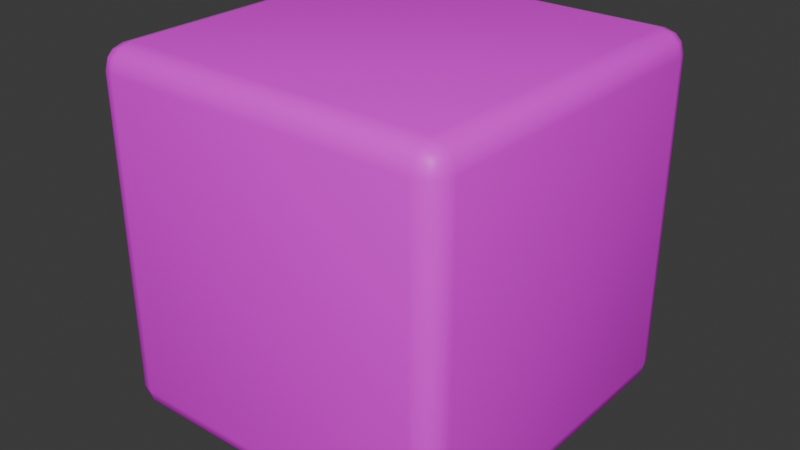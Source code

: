 # Source: 05_TexturePaintingProjectSmoothing.blend  (saved by Blender 4.3.34; exported with 4.5.12 LTS)
import bpy
from mathutils import Matrix  # noqa: F401  (used for matrix-valued properties, if any)

bpy.ops.wm.read_factory_settings(use_empty=True)
scene = bpy.context.scene
scene.name = 'Scene'

# ---- collections
col_collection = bpy.data.collections.new('Collection'); scene.collection.children.link(col_collection)

# ---- images (referenced by path relative to the original .blend; pixels are not part of the script)
import os
ASSET_DIR = os.environ.get("B2B_ASSET_DIR", "")  # directory of the original .blend (textures are referenced by path, not embedded)
HERE = os.path.dirname(os.path.abspath(__file__))  # packed textures are extracted next to this script under _unpacked/

def load_image(name, relpath, width, height, colorspace="sRGB"):
    """Load a texture the original file referenced (path relative to the .blend, or extracted next to this script)."""
    p = next((c for c in (os.path.join(HERE, relpath), os.path.join(ASSET_DIR, relpath)) if relpath and os.path.exists(c)), "")
    if p:
        img = bpy.data.images.load(p, check_existing=True)
        img.name = name
    else:  # same state as the original file: an image datablock whose file is absent (Cycles renders it pink)
        img = bpy.data.images.new(name, width, height)
        img.source = "FILE"
        img.filepath = "//" + (relpath or name)
    img.colorspace_settings.name = colorspace
    return img
img_cheese_base_color = load_image('Cheese Base Color', 'Cheese Base Color.png', 1024, 1024, 'sRGB')
img_cheese_bump = load_image('Cheese Bump', 'Cheese Bump.png', 1024, 1024, 'Non-Color')

# ---- materials (node trees are filled in below, after node groups)
mat_cheese = bpy.data.materials.new('Cheese')
mat_cheese.alpha_threshold = 0.0
mat_cheese.roughness = 0.5
mat_cheese.line_color = (0.0, 0.0, 0.0, 1.0)

# ---- material node trees
mat_cheese.use_nodes = True; mat_cheese.node_tree.nodes.clear()
_N = mat_cheese.node_tree.nodes; _L = mat_cheese.node_tree.links
n0 = _N.new('ShaderNodeOutputMaterial'); n0.name = 'Material Output'; n0.location = (300, 300)
n1 = _N.new('ShaderNodeBsdfPrincipled'); n1.name = 'Principled BSDF'; n1.location = (10, 300)
n1.inputs[3].default_value = 1.45
n2 = _N.new('ShaderNodeTexImage'); n2.name = 'Image Texture'; n2.location = (-280, 280)
n2.image = img_cheese_base_color
n3 = _N.new('ShaderNodeTexImage'); n3.name = 'Image Texture.001'; n3.location = (-470, 120)
n3.image = img_cheese_bump
n4 = _N.new('ShaderNodeBump'); n4.name = 'Bump'; n4.location = (-180, 180)
n4.inputs[1].default_value = 1.0
n4.inputs[2].default_value = 1.0
_L.new(n1.outputs[0], n0.inputs[0])
_L.new(n2.outputs[0], n1.inputs[0])
_L.new(n3.outputs[0], n4.inputs[3])
_L.new(n4.outputs[0], n1.inputs[5])
n0.is_active_output = True

# ---- world
world_world = bpy.data.worlds.new('World'); scene.world = world_world
world_world.use_nodes = True; world_world.node_tree.nodes.clear()
_N = world_world.node_tree.nodes; _L = world_world.node_tree.links
n0 = _N.new('ShaderNodeOutputWorld'); n0.name = 'World Output'; n0.location = (300, 300)
n1 = _N.new('ShaderNodeBackground'); n1.name = 'Background'; n1.location = (10, 300)
n1.inputs[0].default_value = (0.05088, 0.05088, 0.05088, 1.0)
_L.new(n1.outputs[0], n0.inputs[0])
n0.is_active_output = True
world_world.color = (0.05088, 0.05088, 0.05088)
world_world.sun_shadow_jitter_overblur = 0.0

# ---- meshes
me_cube = bpy.data.meshes.new('Cube')
me_cube.from_pydata([(0.8713, 1.0, 0.8713), (0.8713, 0.8713, 1.0), (1.0, 0.8713, 0.8713), (0.8713, 0.9828, 0.9356), (0.9356, 0.9828, 0.8713), (0.9329, 0.9661, 0.9329), (0.9356, 0.8713, 0.9828), (0.8713, 0.9356, 0.9828), (0.9329, 0.9329, 0.9661), (0.9828, 0.9356, 0.8713), (0.9828, 0.8713, 0.9356), (0.9661, 0.9329, 0.9329), (0.8713, 0.8713, -1.0), (0.8713, 1.0, -0.8713), (1.0, 0.8713, -0.8713), (0.8713, 0.9356, -0.9828), (0.9356, 0.8713, -0.9828), (0.9329, 0.9329, -0.9661), (0.9356, 0.9828, -0.8713), (0.8713, 0.9828, -0.9356), (0.9329, 0.9661, -0.9329), (0.9828, 0.8713, -0.9356), (0.9828, 0.9356, -0.8713), (0.9661, 0.9329, -0.9329), (1.0, -0.8713, 0.8713), (0.8713, -0.8713, 1.0), (0.8713, -1.0, 0.8713), (0.9828, -0.8713, 0.9356), (0.9828, -0.9356, 0.8713), (0.9661, -0.9329, 0.9329), (0.8713, -0.9356, 0.9828), (0.9356, -0.8713, 0.9828), (0.9329, -0.9329, 0.9661), (0.9356, -0.9828, 0.8713), (0.8713, -0.9828, 0.9356), (0.9329, -0.9661, 0.9329), (1.0, -0.8713, -0.8713), (0.8713, -1.0, -0.8713), (0.8713, -0.8713, -1.0), (0.9828, -0.9356, -0.8713), (0.9828, -0.8713, -0.9356), (0.9661, -0.9329, -0.9329), (0.8713, -0.9828, -0.9356), (0.9356, -0.9828, -0.8713), (0.9329, -0.9661, -0.9329), (0.9356, -0.8713, -0.9828), (0.8713, -0.9356, -0.9828), (0.9329, -0.9329, -0.9661), (-0.8713, 1.0, 0.8713), (-1.0, 0.8713, 0.8713), (-0.8713, 0.8713, 1.0), (-0.9356, 0.9828, 0.8713), (-0.8713, 0.9828, 0.9356), (-0.9329, 0.9661, 0.9329), (-0.9828, 0.8713, 0.9356), (-0.9828, 0.9356, 0.8713), (-0.9661, 0.9329, 0.9329), (-0.8713, 0.9356, 0.9828), (-0.9356, 0.8713, 0.9828), (-0.9329, 0.9329, 0.9661), (-1.0, 0.8713, -0.8713), (-0.8713, 1.0, -0.8713), (-0.8713, 0.8713, -1.0), (-0.9828, 0.9356, -0.8713), (-0.9828, 0.8713, -0.9356), (-0.9661, 0.9329, -0.9329), (-0.8713, 0.9828, -0.9356), (-0.9356, 0.9828, -0.8713), (-0.9329, 0.9661, -0.9329), (-0.9356, 0.8713, -0.9828), (-0.8713, 0.9356, -0.9828), (-0.9329, 0.9329, -0.9661), (-1.0, -0.8713, 0.8713), (-0.8713, -1.0, 0.8713), (-0.8713, -0.8713, 1.0), (-0.9828, -0.9356, 0.8713), (-0.9828, -0.8713, 0.9356), (-0.9661, -0.9329, 0.9329), (-0.8713, -0.9828, 0.9356), (-0.9356, -0.9828, 0.8713), (-0.9329, -0.9661, 0.9329), (-0.9356, -0.8713, 0.9828), (-0.8713, -0.9356, 0.9828), (-0.9329, -0.9329, 0.9661), (-0.8713, -0.8713, -1.0), (-0.8713, -1.0, -0.8713), (-1.0, -0.8713, -0.8713), (-0.8713, -0.9356, -0.9828), (-0.9356, -0.8713, -0.9828), (-0.9329, -0.9329, -0.9661), (-0.9356, -0.9828, -0.8713), (-0.8713, -0.9828, -0.9356), (-0.9329, -0.9661, -0.9329), (-0.9828, -0.8713, -0.9356), (-0.9828, -0.9356, -0.8713), (-0.9661, -0.9329, -0.9329)], [], [(62, 12, 38, 84), (86, 72, 49, 60), (37, 26, 73, 85), (1, 50, 74, 25), (14, 2, 24, 36), (0, 3, 5, 4), (3, 7, 8, 5), (1, 6, 8, 7), (6, 10, 11, 8), (2, 9, 11, 10), (9, 4, 5, 11), (5, 8, 11), (12, 15, 17, 16), (15, 19, 20, 17), (13, 18, 20, 19), (18, 22, 23, 20), (14, 21, 23, 22), (21, 16, 17, 23), (17, 20, 23), (24, 27, 29, 28), (27, 31, 32, 29), (25, 30, 32, 31), (30, 34, 35, 32), (26, 33, 35, 34), (33, 28, 29, 35), (29, 32, 35), (36, 39, 41, 40), (39, 43, 44, 41), (37, 42, 44, 43), (42, 46, 47, 44), (38, 45, 47, 46), (45, 40, 41, 47), (41, 44, 47), (48, 51, 53, 52), (51, 55, 56, 53), (49, 54, 56, 55), (54, 58, 59, 56), (50, 57, 59, 58), (57, 52, 53, 59), (53, 56, 59), (60, 63, 65, 64), (63, 67, 68, 65), (61, 66, 68, 67), (66, 70, 71, 68), (62, 69, 71, 70), (69, 64, 65, 71), (65, 68, 71), (72, 75, 77, 76), (75, 79, 80, 77), (73, 78, 80, 79), (78, 82, 83, 80), (74, 81, 83, 82), (81, 76, 77, 83), (77, 80, 83), (84, 87, 89, 88), (87, 91, 92, 89), (85, 90, 92, 91), (90, 94, 95, 92), (86, 93, 95, 94), (93, 88, 89, 95), (89, 92, 95), (62, 84, 88, 69), (69, 88, 93, 64), (64, 93, 86, 60), (12, 62, 70, 15), (15, 70, 66, 19), (19, 66, 61, 13), (2, 14, 22, 9), (9, 22, 18, 4), (4, 18, 13, 0), (85, 73, 79, 90), (90, 79, 75, 94), (94, 75, 72, 86), (26, 37, 43, 33), (33, 43, 39, 28), (28, 39, 36, 24), (48, 61, 67, 51), (51, 67, 63, 55), (55, 63, 60, 49), (25, 74, 82, 30), (30, 82, 78, 34), (34, 78, 73, 26), (1, 25, 31, 6), (6, 31, 27, 10), (10, 27, 24, 2), (84, 38, 46, 87), (87, 46, 42, 91), (91, 42, 37, 85), (74, 50, 58, 81), (81, 58, 54, 76), (76, 54, 49, 72), (50, 1, 7, 57), (57, 7, 3, 52), (52, 3, 0, 48), (38, 12, 16, 45), (45, 16, 21, 40), (40, 21, 14, 36), (61, 48, 0, 13)])
me_cube.polygons.foreach_set('use_smooth', [True] * 98)
_uv = me_cube.uv_layers.new(name='UVMap')
_uv.uv.foreach_set('vector', [0.1411, 0.5161, 0.3589, 0.5161, 0.3589, 0.7339, 0.1411, 0.7339, 0.3911, 0.01608, 0.6089, 0.01608, 0.6089, 0.2339, 0.3911, 0.2339, 0.3911, 0.7661, 0.6089, 0.7661, 0.6089, 0.9839, 0.3911, 0.9839, 0.6411, 0.5161, 0.8589, 0.5161, 0.8589, 0.7339, 0.6411, 0.7339, 0.3911, 0.5161, 0.6089, 0.5161, 0.6089, 0.7339, 0.3911, 0.7339, 0.6089, 0.4839, 0.6169, 0.4839, 0.6166, 0.4916, 0.6089, 0.4919, 0.6169, 0.4839, 0.625, 0.4839, 0.625, 0.4916, 0.6166, 0.4916, 0.6411, 0.5161, 0.6331, 0.5161, 0.6334, 0.5, 0.6411, 0.5, 0.6331, 0.5161, 0.6169, 0.5161, 0.6166, 0.5084, 0.6334, 0.5, 0.6089, 0.5161, 0.6089, 0.5081, 0.6166, 0.5084, 0.6169, 0.5161, 0.6089, 0.5081, 0.6089, 0.4919, 0.6166, 0.4916, 0.6166, 0.5084, 0.6166, 0.4916, 0.625, 0.4916, 0.6166, 0.4958, 0.3589, 0.5161, 0.3589, 0.5081, 0.3666, 0.5084, 0.3669, 0.5161, 0.3589, 0.5081, 0.3589, 0.5, 0.3666, 0.5, 0.3666, 0.5084, 0.3911, 0.4839, 0.3911, 0.4919, 0.375, 0.4916, 0.375, 0.4839, 0.3911, 0.4919, 0.3911, 0.5081, 0.3834, 0.5084, 0.375, 0.4916, 0.3911, 0.5161, 0.3831, 0.5161, 0.3834, 0.5084, 0.3911, 0.5081, 0.3831, 0.5161, 0.3669, 0.5161, 0.3666, 0.5084, 0.3834, 0.5084, 0.3666, 0.5084, 0.3666, 0.5, 0.3708, 0.5084, 0.6089, 0.7339, 0.6169, 0.7339, 0.6166, 0.7416, 0.6089, 0.7419, 0.6169, 0.7339, 0.6331, 0.7339, 0.6334, 0.75, 0.6166, 0.7416, 0.6411, 0.7339, 0.6411, 0.75, 0.6334, 0.75, 0.6331, 0.7339, 0.625, 0.7661, 0.6169, 0.7661, 0.6166, 0.7584, 0.625, 0.7584, 0.6089, 0.7661, 0.6089, 0.7581, 0.6166, 0.7584, 0.6169, 0.7661, 0.6089, 0.7581, 0.6089, 0.7419, 0.6166, 0.7416, 0.6166, 0.7584, 0.6166, 0.7542, 0.625, 0.7584, 0.6166, 0.7584, 0.3911, 0.7339, 0.3911, 0.7419, 0.3834, 0.7416, 0.3831, 0.7339, 0.3911, 0.7419, 0.3911, 0.7581, 0.375, 0.7584, 0.3834, 0.7416, 0.3911, 0.7661, 0.375, 0.7661, 0.375, 0.7584, 0.3911, 0.7581, 0.3589, 0.75, 0.3589, 0.7419, 0.3666, 0.7416, 0.3666, 0.75, 0.3589, 0.7339, 0.3669, 0.7339, 0.3666, 0.7416, 0.3589, 0.7419, 0.3669, 0.7339, 0.3831, 0.7339, 0.3834, 0.7416, 0.3666, 0.7416, 0.3708, 0.7416, 0.3666, 0.75, 0.3666, 0.7416, 0.6089, 0.2661, 0.6089, 0.2581, 0.6166, 0.2584, 0.6169, 0.2661, 0.6089, 0.2581, 0.6089, 0.2419, 0.6166, 0.2416, 0.6166, 0.2584, 0.6089, 0.2339, 0.6169, 0.2339, 0.6166, 0.2416, 0.6089, 0.2419, 0.6169, 0.2339, 0.625, 0.2339, 0.625, 0.2416, 0.6166, 0.2416, 0.8589, 0.5161, 0.8589, 0.5, 0.875, 0.5084, 0.875, 0.5161, 0.625, 0.2661, 0.6169, 0.2661, 0.6166, 0.2584, 0.625, 0.25, 0.6166, 0.2458, 0.6166, 0.2416, 0.625, 0.2416, 0.3911, 0.2339, 0.3911, 0.2419, 0.375, 0.2416, 0.375, 0.2339, 0.3911, 0.2419, 0.3911, 0.2581, 0.375, 0.2584, 0.375, 0.2416, 0.3911, 0.2661, 0.375, 0.2661, 0.375, 0.2584, 0.3911, 0.2581, 0.1411, 0.5, 0.1411, 0.5081, 0.1334, 0.5084, 0.1334, 0.5, 0.1411, 0.5161, 0.1331, 0.5161, 0.1334, 0.5084, 0.1411, 0.5081, 0.1331, 0.5161, 0.125, 0.5161, 0.125, 0.5084, 0.1334, 0.5084, 0.125, 0.5084, 0.1334, 0.5, 0.1334, 0.5084, 0.6089, 0.01608, 0.6089, 0.008052, 0.6166, 0.008392, 0.6169, 0.01608, 0.6089, 0.008052, 0.6089, 0.0, 0.6166, 0.0, 0.6166, 0.008392, 0.6089, 0.9839, 0.6169, 0.9839, 0.6166, 1.0, 0.6089, 1.0, 0.6169, 0.9839, 0.625, 0.9839, 0.625, 1.0, 0.6166, 1.0, 0.8589, 0.7339, 0.875, 0.7339, 0.875, 0.7416, 0.8589, 0.75, 0.625, 0.01608, 0.6169, 0.01608, 0.6166, 0.008392, 0.625, 0.008392, 0.6166, 0.008392, 0.6166, 0.0, 0.625, 0.008392, 0.1411, 0.7339, 0.1411, 0.7419, 0.1334, 0.7416, 0.1331, 0.7339, 0.1411, 0.7419, 0.1411, 0.75, 0.1334, 0.75, 0.1334, 0.7416, 0.3911, 0.9839, 0.3911, 1.0, 0.375, 0.9916, 0.375, 0.9839, 0.3911, 0.0, 0.3911, 0.008052, 0.375, 0.008392, 0.375, 0.0, 0.3911, 0.01608, 0.375, 0.01608, 0.375, 0.008392, 0.3911, 0.008052, 0.125, 0.7339, 0.1331, 0.7339, 0.1334, 0.7416, 0.125, 0.7416, 0.1334, 0.7416, 0.1334, 0.75, 0.125, 0.7416, 0.1411, 0.5161, 0.1411, 0.7339, 0.1331, 0.7339, 0.1331, 0.5161, 0.1331, 0.5161, 0.1331, 0.7339, 0.125, 0.7339, 0.125, 0.5161, 0.375, 0.2339, 0.375, 0.01608, 0.3911, 0.01608, 0.3911, 0.2339, 0.3589, 0.5161, 0.1411, 0.5161, 0.1411, 0.5081, 0.3589, 0.5081, 0.3589, 0.5081, 0.1411, 0.5081, 0.1411, 0.5, 0.3589, 0.5, 0.375, 0.4839, 0.375, 0.2661, 0.3911, 0.2661, 0.3911, 0.4839, 0.6089, 0.5161, 0.3911, 0.5161, 0.3911, 0.5081, 0.6089, 0.5081, 0.6089, 0.5081, 0.3911, 0.5081, 0.3911, 0.4919, 0.6089, 0.4919, 0.6089, 0.4919, 0.3911, 0.4919, 0.3911, 0.4839, 0.6089, 0.4839, 0.3911, 0.9839, 0.6089, 0.9839, 0.6089, 1.0, 0.3911, 1.0, 0.3911, 0.0, 0.6089, 0.0, 0.6089, 0.008052, 0.3911, 0.008052, 0.3911, 0.008052, 0.6089, 0.008052, 0.6089, 0.01608, 0.3911, 0.01608, 0.6089, 0.7661, 0.3911, 0.7661, 0.3911, 0.7581, 0.6089, 0.7581, 0.6089, 0.7581, 0.3911, 0.7581, 0.3911, 0.7419, 0.6089, 0.7419, 0.6089, 0.7419, 0.3911, 0.7419, 0.3911, 0.7339, 0.6089, 0.7339, 0.6089, 0.2661, 0.3911, 0.2661, 0.3911, 0.2581, 0.6089, 0.2581, 0.6089, 0.2581, 0.3911, 0.2581, 0.3911, 0.2419, 0.6089, 0.2419, 0.6089, 0.2419, 0.3911, 0.2419, 0.3911, 0.2339, 0.6089, 0.2339, 0.6411, 0.7339, 0.8589, 0.7339, 0.8589, 0.75, 0.6411, 0.75, 0.625, 0.7661, 0.625, 0.9839, 0.6169, 0.9839, 0.6169, 0.7661, 0.6169, 0.7661, 0.6169, 0.9839, 0.6089, 0.9839, 0.6089, 0.7661, 0.6411, 0.5161, 0.6411, 0.7339, 0.6331, 0.7339, 0.6331, 0.5161, 0.6331, 0.5161, 0.6331, 0.7339, 0.6169, 0.7339, 0.6169, 0.5161, 0.6169, 0.5161, 0.6169, 0.7339, 0.6089, 0.7339, 0.6089, 0.5161, 0.1411, 0.7339, 0.3589, 0.7339, 0.3589, 0.7419, 0.1411, 0.7419, 0.1411, 0.7419, 0.3589, 0.7419, 0.3589, 0.75, 0.1411, 0.75, 0.375, 0.9839, 0.375, 0.7661, 0.3911, 0.7661, 0.3911, 0.9839, 0.8589, 0.7339, 0.8589, 0.5161, 0.875, 0.5161, 0.875, 0.7339, 0.625, 0.01608, 0.625, 0.2339, 0.6169, 0.2339, 0.6169, 0.01608, 0.6169, 0.01608, 0.6169, 0.2339, 0.6089, 0.2339, 0.6089, 0.01608, 0.8589, 0.5161, 0.6411, 0.5161, 0.6411, 0.5, 0.8589, 0.5, 0.625, 0.2661, 0.625, 0.4839, 0.6169, 0.4839, 0.6169, 0.2661, 0.6169, 0.2661, 0.6169, 0.4839, 0.6089, 0.4839, 0.6089, 0.2661, 0.3589, 0.7339, 0.3589, 0.5161, 0.3669, 0.5161, 0.3669, 0.7339, 0.3669, 0.7339, 0.3669, 0.5161, 0.3831, 0.5161, 0.3831, 0.7339, 0.3831, 0.7339, 0.3831, 0.5161, 0.3911, 0.5161, 0.3911, 0.7339, 0.3911, 0.2661, 0.6089, 0.2661, 0.6089, 0.4839, 0.3911, 0.4839])
me_cube.materials.append(mat_cheese)
me_cube.use_mirror_vertex_groups = False
me_cube.update()

# ---- objects
ob_cube = bpy.data.objects.new('Cube', me_cube)

# ---- transforms, parenting, visibility, modifiers, constraints
ob_cube.location = (0.0, 0.0, 0.0)
ob_cube.lock_rotations_4d = False
ob_cube.empty_display_type = 'ARROWS'
ob_cube.lineart.crease_threshold = 0.0

# ---- collection membership
col_collection.objects.link(ob_cube)

# ---- scene / render settings (as saved in the file)
scene.frame_start = 1; scene.frame_end = 250; scene.frame_set(1)
scene.render.engine = 'BLENDER_EEVEE_NEXT'
bpy.context.view_layer.update()

# ---- added for rendering (the .blend has no active camera and no usable light): camera, sun
cam_auto = bpy.data.cameras.new('AutoCamera')
cam_auto.lens = 50.0
cam_auto.sensor_width = 36.0
cam_auto.clip_end = 1000.0
ob_auto_camera = bpy.data.objects.new('AutoCamera', cam_auto)
scene.collection.objects.link(ob_auto_camera)
ob_auto_camera.location = (3.20507, -3.84609, 2.56406)
ob_auto_camera.rotation_euler = (1.09748, -7.21219e-08, 0.694738)
scene.camera = ob_auto_camera
light_auto_sun = bpy.data.lights.new('AutoSun', 'SUN')
light_auto_sun.energy = 3.0
light_auto_sun.angle = 0.0523599
ob_auto_sun = bpy.data.objects.new('AutoSun', light_auto_sun)
scene.collection.objects.link(ob_auto_sun)
ob_auto_sun.rotation_euler = (0.872665, 0.174533, 0.523599)
bpy.context.view_layer.update()
